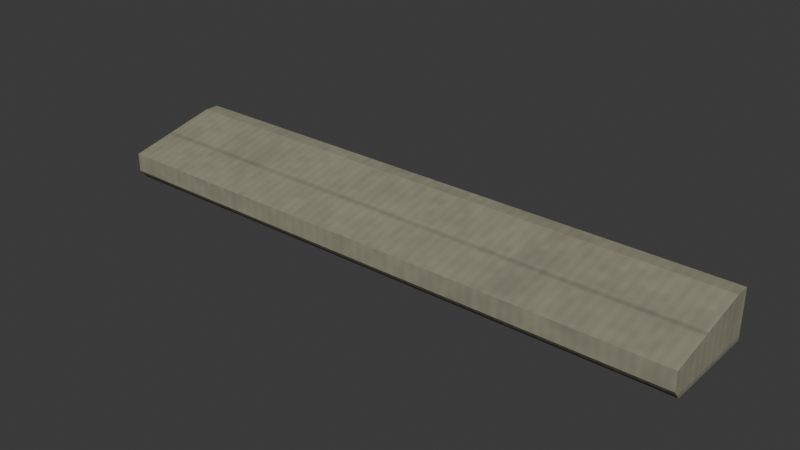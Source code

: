 # Source: residential-cedar-sill.lod1.blend  (saved by Blender 4.3.34; exported with 4.5.12 LTS)
import bpy
from mathutils import Matrix  # noqa: F401  (used for matrix-valued properties, if any)

bpy.ops.wm.read_factory_settings(use_empty=True)
scene = bpy.context.scene
scene.name = 'Scene'

# ---- collections
col_collection = bpy.data.collections.new('Collection'); scene.collection.children.link(col_collection)

# ---- images (referenced by path relative to the original .blend; pixels are not part of the script)
import os
ASSET_DIR = os.environ.get("B2B_ASSET_DIR", "")  # directory of the original .blend (textures are referenced by path, not embedded)
HERE = os.path.dirname(os.path.abspath(__file__))  # packed textures are extracted next to this script under _unpacked/

def load_image(name, relpath, width, height, colorspace="sRGB"):
    """Load a texture the original file referenced (path relative to the .blend, or extracted next to this script)."""
    p = next((c for c in (os.path.join(HERE, relpath), os.path.join(ASSET_DIR, relpath)) if relpath and os.path.exists(c)), "")
    if p:
        img = bpy.data.images.load(p, check_existing=True)
        img.name = name
    else:  # same state as the original file: an image datablock whose file is absent (Cycles renders it pink)
        img = bpy.data.images.new(name, width, height)
        img.source = "FILE"
        img.filepath = "//" + (relpath or name)
    img.colorspace_settings.name = colorspace
    return img
img_cedar_color_png = load_image('cedar-color.png', '_unpacked/cedar-color.b2662ef9.png', 480, 480, 'sRGB')
img_cedar_normal_png = load_image('cedar-normal.png', '_unpacked/cedar-normal.f35161dc.png', 480, 480, 'Non-Color')
img_cedar_orm_png = load_image('cedar-orm.png', '_unpacked/cedar-orm.c226e040.png', 480, 480, 'Non-Color')

# ---- materials (node trees are filled in below, after node groups)
mat_city_cedar_metre_uv = bpy.data.materials.new('City cedar metre UV')
mat_city_cedar_metre_uv.use_backface_culling = True

# ---- material node trees
mat_city_cedar_metre_uv.use_nodes = True; mat_city_cedar_metre_uv.node_tree.nodes.clear()
_N = mat_city_cedar_metre_uv.node_tree.nodes; _L = mat_city_cedar_metre_uv.node_tree.links
n0 = _N.new('ShaderNodeBsdfPrincipled'); n0.name = 'Principled BSDF'; n0.location = (10, 300)
n1 = _N.new('ShaderNodeOutputMaterial'); n1.name = 'Material Output'; n1.location = (300, 300)
n2 = _N.new('ShaderNodeUVMap'); n2.name = 'UV Map'; n2.location = (0, 0)
n2.uv_map = 'UVMap'
n3 = _N.new('ShaderNodeVectorMath'); n3.name = 'Metres to shared physical repeat'; n3.location = (0, 0)
n3.operation = 'MULTIPLY'
n3.inputs[1].default_value = (0.6579, 0.6579, 1.0)
n4 = _N.new('ShaderNodeTexImage'); n4.name = 'Image Texture'; n4.location = (0, 0)
n4.image = img_cedar_color_png
n5 = _N.new('ShaderNodeTexImage'); n5.name = 'Image Texture.001'; n5.location = (0, 0)
n5.image = img_cedar_normal_png
n6 = _N.new('ShaderNodeTexImage'); n6.name = 'Image Texture.002'; n6.location = (0, 0)
n6.image = img_cedar_orm_png
n7 = _N.new('ShaderNodeNormalMap'); n7.name = 'Normal Map'; n7.location = (0, 0)
n7.uv_map = 'UVMap'
n8 = _N.new('ShaderNodeSeparateColor'); n8.name = 'Separate Color'; n8.location = (0, 0)
_L.new(n0.outputs[0], n1.inputs[0])
_L.new(n2.outputs[0], n3.inputs[0])
_L.new(n3.outputs[0], n4.inputs[0])
_L.new(n3.outputs[0], n5.inputs[0])
_L.new(n3.outputs[0], n6.inputs[0])
_L.new(n4.outputs[0], n0.inputs[0])
_L.new(n5.outputs[0], n7.inputs[1])
_L.new(n7.outputs[0], n0.inputs[5])
_L.new(n6.outputs[0], n8.inputs[0])
_L.new(n8.outputs[1], n0.inputs[2])
_L.new(n8.outputs[2], n0.inputs[1])
n1.is_active_output = True

# ---- world
world_world = bpy.data.worlds.new('World'); scene.world = world_world
world_world.use_nodes = True; world_world.node_tree.nodes.clear()
_N = world_world.node_tree.nodes; _L = world_world.node_tree.links
n0 = _N.new('ShaderNodeOutputWorld'); n0.name = 'World Output'; n0.location = (300, 300)
n1 = _N.new('ShaderNodeBackground'); n1.name = 'Background'; n1.location = (10, 300)
n1.inputs[0].default_value = (0.05088, 0.05088, 0.05088, 1.0)
_L.new(n1.outputs[0], n0.inputs[0])
n0.is_active_output = True
world_world.color = (0.05088, 0.05088, 0.05088)
world_world.sun_shadow_jitter_overblur = 0.0

# ---- meshes
me_thick_sloping_cedar_sill_with_chamfered_nose_and_drip_kerf = bpy.data.meshes.new('Thick sloping cedar sill with chamfered nose and drip kerf')
me_thick_sloping_cedar_sill_with_chamfered_nose_and_drip_kerf.from_pydata([(-0.81, -0.02, 0.0), (-0.81, -0.29, 0.0), (-0.81, -0.31, 0.025), (-0.81, -0.31, 0.075), (-0.81, -0.06, 0.13), (-0.81, -0.02, 0.13), (0.81, -0.02, 0.0), (0.81, -0.29, 0.0), (0.81, -0.31, 0.025), (0.81, -0.31, 0.075), (0.81, -0.06, 0.13), (0.81, -0.02, 0.13)], [], [(5, 0, 1, 2, 3, 4), (6, 11, 10, 9, 8, 7), (0, 6, 7, 1), (1, 7, 8, 2), (2, 8, 9, 3), (3, 9, 10, 4), (4, 10, 11, 5), (5, 11, 6, 0)])
_uv = me_thick_sloping_cedar_sill_with_chamfered_nose_and_drip_kerf.uv_layers.new(name='UVMap')
_uv.uv.foreach_set('vector', [-0.02, 0.13, -0.02, 0.0, -0.29, 0.0, -0.31, 0.025, -0.31, 0.075, -0.06, 0.13, -0.02, 0.0, -0.02, 0.13, -0.06, 0.13, -0.31, 0.075, -0.31, 0.025, -0.29, 0.0, -0.81, -0.02, 0.81, -0.02, 0.81, -0.29, -0.81, -0.29, -0.81, 0.0, 0.81, 0.0, 0.81, 0.025, -0.81, 0.025, -0.81, 0.025, 0.81, 0.025, 0.81, 0.075, -0.81, 0.075, -0.81, -0.31, 0.81, -0.31, 0.81, -0.06, -0.81, -0.06, -0.81, -0.06, 0.81, -0.06, 0.81, -0.02, -0.81, -0.02, -0.81, 0.13, 0.81, 0.13, 0.81, 0.0, -0.81, 0.0])
me_thick_sloping_cedar_sill_with_chamfered_nose_and_drip_kerf.materials.append(mat_city_cedar_metre_uv)
me_thick_sloping_cedar_sill_with_chamfered_nose_and_drip_kerf.update()

# ---- objects
ob_thick_sloping_cedar_sill_with_chamfered_nose_and_drip_kerf = bpy.data.objects.new('Thick sloping cedar sill with chamfered nose and drip kerf', me_thick_sloping_cedar_sill_with_chamfered_nose_and_drip_kerf)

# ---- transforms, parenting, visibility, modifiers, constraints
ob_thick_sloping_cedar_sill_with_chamfered_nose_and_drip_kerf.location = (0.0, 0.0, 0.0)

# ---- collection membership
col_collection.objects.link(ob_thick_sloping_cedar_sill_with_chamfered_nose_and_drip_kerf)

# ---- scene / render settings (as saved in the file)
scene.frame_start = 1; scene.frame_end = 250; scene.frame_set(1)
scene.render.engine = 'BLENDER_EEVEE_NEXT'
bpy.context.view_layer.update()

# ---- added for rendering (the .blend has no active camera and no usable light): camera, sun
cam_auto = bpy.data.cameras.new('AutoCamera')
cam_auto.lens = 50.0
cam_auto.sensor_width = 36.0
cam_auto.clip_end = 1000.0
ob_auto_camera = bpy.data.objects.new('AutoCamera', cam_auto)
scene.collection.objects.link(ob_auto_camera)
ob_auto_camera.location = (1.52743, -1.99792, 1.28695)
ob_auto_camera.rotation_euler = (1.09748, -7.21219e-08, 0.694738)
scene.camera = ob_auto_camera
light_auto_sun = bpy.data.lights.new('AutoSun', 'SUN')
light_auto_sun.energy = 3.0
light_auto_sun.angle = 0.0523599
ob_auto_sun = bpy.data.objects.new('AutoSun', light_auto_sun)
scene.collection.objects.link(ob_auto_sun)
ob_auto_sun.rotation_euler = (0.872665, 0.174533, 0.523599)
bpy.context.view_layer.update()
